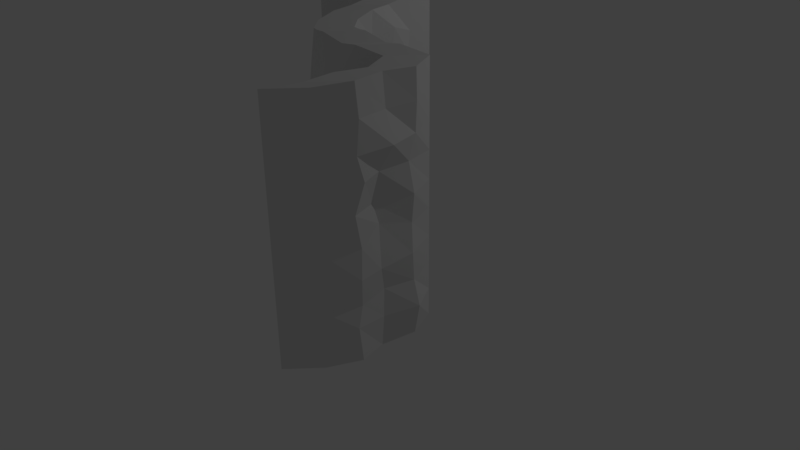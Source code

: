 # Source: CornerThinThin1.blend  (saved by Blender 2.77.0; exported with 4.5.12 LTS)
import bpy
from mathutils import Matrix  # noqa: F401  (used for matrix-valued properties, if any)

bpy.ops.wm.read_factory_settings(use_empty=True)
scene = bpy.context.scene
scene.name = 'Scene'

# ---- collections
col_collection_1 = bpy.data.collections.new('Collection 1'); scene.collection.children.link(col_collection_1)

# ---- materials (node trees are filled in below, after node groups)
mat_material = bpy.data.materials.new('Material')
mat_material.alpha_threshold = 0.0
mat_material.use_transparent_shadow = False
mat_material.roughness = 0.5
mat_material.line_color = (0.0, 0.0, 0.0, 1.0)

# ---- material node trees

# ---- world
world_world = bpy.data.worlds.new('World'); scene.world = world_world
world_world.color = (0.05088, 0.05088, 0.05088)
world_world.use_sun_shadow = False
world_world.sun_shadow_jitter_overblur = 0.0
world_world.cycles.sampling_method = 'MANUAL'

# ---- cameras
cam_camera = bpy.data.cameras.new('Camera')
cam_camera.clip_end = 100.0
cam_camera.lens = 35.0
cam_camera.sensor_width = 32.0
cam_camera.sensor_height = 18.0
cam_camera.ortho_scale = 7.314
cam_camera.dof.focus_distance = 0.0
cam_camera.dof.aperture_fstop = 128.0

# ---- lights
light_lamp = bpy.data.lights.new('Lamp', 'POINT')
light_lamp.transmission_factor = 0.0
light_lamp.cutoff_distance = 30.0
light_lamp.energy = 100.0
light_lamp.shadow_buffer_clip_start = 1.001
light_lamp.shadow_soft_size = 0.1
light_lamp.shadow_maximum_resolution = 0.006
light_lamp.use_absolute_resolution = True

# ---- meshes
me_cube = bpy.data.meshes.new('Cube')
me_cube.from_pydata([(1.5, -0.5, 0.0), (-0.5, 1.5, 0.0), (-0.05657, -0.1317, -0.05919), (1.5, -0.5, 3.0), (-0.5, 1.5, 3.0), (-0.05796, -0.1441, 2.948), (1.5, -0.5, 1.0), (1.5, -0.5, 2.0), (-0.5, 1.5, 2.0), (-0.5, 1.5, 1.0), (-0.03982, -0.1555, 1.955), (-0.04818, -0.1613, 0.9532), (1.5, -0.5, 2.333), (1.5, -0.5, 2.667), (-0.5, 1.5, 0.6667), (-0.5, 1.5, 0.3333), (-0.06256, -0.1238, 0.6528), (-0.04281, -0.1518, 0.2246), (1.5, -0.5, 0.3333), (1.5, -0.5, 0.6667), (1.5, -0.5, 1.333), (1.5, -0.5, 1.667), (-0.5, 1.5, 2.667), (-0.5, 1.5, 2.333), (-0.5, 1.5, 1.667), (-0.5, 1.5, 1.333), (-0.0799, -0.1804, 2.614), (-0.08741, -0.216, 2.326), (-0.04305, -0.1542, 1.618), (-0.05527, -0.1669, 1.267), (-0.4826, 1.11, -0.006623), (-0.4743, 0.7469, -0.0138), (-0.3474, 0.3574, -0.02141), (-0.2593, 0.1122, -0.0456), (0.1741, -0.3429, -0.05896), (0.4334, -0.3846, -0.02604), (0.7648, -0.4278, -0.03583), (1.1, -0.4274, -0.04371), (1.1, -0.5236, 3.041), (0.7765, -0.4305, 2.98), (0.4155, -0.3924, 3.036), (0.2268, -0.3227, 3.007), (-0.248, 0.07211, 2.97), (-0.353, 0.3939, 3.01), (-0.5049, 0.7878, 2.988), (-0.493, 1.143, 3.055), (1.128, -0.4694, 1.991), (0.7929, -0.3583, 2.053), (0.4503, -0.3467, 2.017), (0.2117, -0.2754, 1.924), (1.146, -0.4685, 1.033), (0.7315, -0.3728, 0.9645), (0.4145, -0.3936, 1.049), (0.1862, -0.2771, 0.9821), (-0.4572, 1.066, 0.9284), (-0.4237, 0.7304, 0.9437), (-0.4187, 0.376, 1.034), (-0.2691, 0.08746, 0.9677), (-0.5017, 1.096, 2.008), (-0.4283, 0.7658, 2.036), (-0.3908, 0.3784, 1.988), (-0.2541, 0.05505, 2.052), (-0.4689, 1.119, 1.332), (-0.4533, 0.785, 1.327), (-0.3924, 0.4098, 1.341), (-0.2689, 0.08867, 1.235), (-0.4726, 1.089, 1.674), (-0.504, 0.744, 1.622), (-0.4056, 0.3904, 1.708), (-0.2434, 0.1004, 1.698), (-0.4885, 1.109, 0.3196), (-0.4565, 0.7616, 0.3285), (-0.4536, 0.4515, 0.3461), (-0.2579, 0.05789, 0.2962), (-0.4588, 1.059, 0.655), (-0.4841, 0.7256, 0.6273), (-0.349, 0.3387, 0.7035), (-0.2931, 0.1034, 0.6719), (1.178, -0.4731, 1.641), (0.7539, -0.4352, 1.741), (0.4629, -0.4064, 1.717), (0.1762, -0.279, 1.656), (1.074, -0.4492, 1.301), (0.7311, -0.4103, 1.323), (0.4209, -0.429, 1.38), (0.1859, -0.268, 1.355), (1.129, -0.4227, 2.664), (0.7636, -0.4253, 2.68), (0.4223, -0.379, 2.712), (0.1589, -0.2659, 2.58), (1.129, -0.5614, 2.325), (0.7541, -0.4334, 2.347), (0.3775, -0.4058, 2.341), (0.1706, -0.3116, 2.349), (1.108, -0.4918, 0.6594), (0.7818, -0.4289, 0.6372), (0.409, -0.4023, 0.742), (0.1858, -0.3574, 0.5802), (1.042, -0.4476, 0.3123), (0.7288, -0.4162, 0.2315), (0.4187, -0.387, 0.3382), (0.1538, -0.2768, 0.2496), (-0.4935, 1.106, 2.333), (-0.4439, 0.785, 2.343), (-0.3201, 0.3683, 2.332), (-0.2113, 0.05, 2.301), (-0.4922, 1.138, 2.609), (-0.3792, 0.7753, 2.728), (-0.3891, 0.4049, 2.681), (-0.2278, 0.06335, 2.636), (1.5, -2.0, 0.0), (1.5, -2.0, 3.0), (1.5, -2.0, 1.0), (1.5, -2.0, 2.0), (1.5, -2.0, 2.333), (1.5, -2.0, 2.667), (1.5, -2.0, 0.3333), (1.5, -2.0, 0.6667), (1.5, -2.0, 1.333), (1.5, -2.0, 1.667), (1.683, -0.8747, 2.33), (1.777, -1.255, 2.331), (1.717, -1.666, 2.313), (1.72, -1.583, 2.027), (1.629, -1.321, 2.036), (1.65, -0.9394, 2.041), (1.679, -0.9181, 1.004), (1.626, -1.313, 0.9516), (1.678, -1.622, 0.9528), (1.635, -1.589, 0.6319), (1.583, -1.243, 0.6717), (1.651, -0.8736, 0.659), (1.657, -1.662, 0.3979), (1.585, -1.256, 0.3371), (1.711, -0.8505, 0.3481), (1.687, -0.8606, 2.664), (1.626, -1.214, 2.645), (1.699, -1.612, 2.664), (1.669, -1.671, 1.687), (1.523, -1.322, 1.663), (1.664, -0.8786, 1.671), (1.64, -0.8918, 1.341), (1.549, -1.265, 1.425), (1.652, -1.588, 1.293), (1.675, -0.8557, 2.995), (1.593, -1.217, 3.006), (1.66, -1.615, 3.015), (1.661, -1.62, -0.007594), (1.545, -1.251, -0.04356), (1.661, -0.8741, 0.001799), (-2.0, 1.5, 8.568e-08), (-2.0, 1.5, 3.0), (-2.0, 1.5, 2.0), (-2.0, 1.5, 1.0), (-2.0, 1.5, 0.6667), (-2.0, 1.5, 0.3333), (-2.0, 1.5, 2.667), (-2.0, 1.5, 2.333), (-2.0, 1.5, 1.667), (-2.0, 1.5, 1.333), (-0.9453, 1.686, 1.719), (-1.201, 1.66, 1.662), (-1.666, 1.629, 1.678), (-1.716, 1.648, 2.0), (-1.185, 1.661, 1.971), (-0.8287, 1.673, 1.972), (-0.8313, 1.718, 0.6864), (-1.248, 1.686, 0.6585), (-1.611, 1.688, 0.678), (-1.652, 1.64, 0.9952), (-1.31, 1.67, 0.9826), (-0.9414, 1.744, 0.9747), (-1.685, 1.666, 2.262), (-1.245, 1.683, 2.333), (-0.8742, 1.673, 2.36), (-0.8723, 1.685, 1.339), (-1.194, 1.656, 1.394), (-1.66, 1.653, 1.401), (-0.8636, 1.655, -0.001945), (-1.234, 1.666, -0.0148), (-1.643, 1.683, -0.03991), (-1.599, 1.648, 0.3543), (-1.313, 1.74, 0.3286), (-0.8702, 1.685, 0.325), (-0.8686, 1.654, 2.658), (-1.248, 1.679, 2.668), (-1.61, 1.676, 2.647), (-1.611, 1.613, 2.958), (-1.245, 1.537, 2.979), (-0.9087, 1.67, 3.016), (1.199, -0.8461, -0.0006963), (-0.8007, 1.154, -0.0006963), (-0.3572, -0.4778, -0.05988), (1.199, -0.8461, 2.999), (-0.8007, 1.154, 2.999), (-0.3586, -0.4902, 2.947), (1.199, -0.8461, 0.9993), (1.199, -0.8461, 1.999), (-0.8007, 1.154, 1.999), (-0.8007, 1.154, 0.9993), (-0.3405, -0.5016, 1.954), (-0.3489, -0.5074, 0.9525), (1.199, -0.8461, 2.333), (1.199, -0.8461, 2.666), (-0.8007, 1.154, 0.666), (-0.8007, 1.154, 0.3326), (-0.3632, -0.47, 0.6521), (-0.3435, -0.4979, 0.2239), (1.199, -0.8461, 0.3326), (1.199, -0.8461, 0.666), (1.199, -0.8461, 1.333), (1.199, -0.8461, 1.666), (-0.8007, 1.154, 2.666), (-0.8007, 1.154, 2.333), (-0.8007, 1.154, 1.666), (-0.8007, 1.154, 1.333), (-0.3806, -0.5266, 2.613), (-0.3881, -0.5621, 2.325), (-0.3437, -0.5003, 1.617), (-0.356, -0.513, 1.266), (-0.7833, 0.764, -0.007319), (-0.775, 0.4007, -0.0145), (-0.6481, 0.01129, -0.02211), (-0.5599, -0.234, -0.0463), (-0.1266, -0.689, -0.05966), (0.1327, -0.7308, -0.02673), (0.4641, -0.774, -0.03653), (0.7994, -0.7735, -0.0444), (0.7995, -0.8698, 3.041), (0.4759, -0.7767, 2.98), (0.1148, -0.7386, 3.035), (-0.07385, -0.6688, 3.006), (-0.5486, -0.274, 2.969), (-0.6537, 0.04773, 3.009), (-0.8056, 0.4417, 2.987), (-0.7937, 0.7969, 3.054), (0.8276, -0.8155, 1.99), (0.4922, -0.7044, 2.052), (0.1496, -0.6928, 2.017), (-0.08895, -0.6215, 1.924), (0.8453, -0.8146, 1.032), (0.4308, -0.719, 0.9638), (0.1138, -0.7398, 1.049), (-0.1145, -0.6233, 0.9814), (-0.7579, 0.7198, 0.9277), (-0.7244, 0.3842, 0.943), (-0.7194, 0.02984, 1.033), (-0.5698, -0.2587, 0.967), (-0.8023, 0.7496, 2.007), (-0.729, 0.4196, 2.035), (-0.6915, 0.03227, 1.988), (-0.5548, -0.2911, 2.051), (-0.7696, 0.7727, 1.331), (-0.754, 0.4389, 1.326), (-0.6931, 0.06368, 1.34), (-0.5696, -0.2575, 1.234), (-0.7733, 0.7424, 1.673), (-0.8047, 0.3979, 1.621), (-0.7063, 0.04426, 1.707), (-0.544, -0.2457, 1.697), (-0.7892, 0.7627, 0.3189), (-0.7572, 0.4154, 0.3278), (-0.7543, 0.1053, 0.3454), (-0.5585, -0.2882, 0.2955), (-0.7594, 0.713, 0.6543), (-0.7848, 0.3795, 0.6266), (-0.6497, -0.007446, 0.7028), (-0.5938, -0.2427, 0.6712), (0.8778, -0.8193, 1.64), (0.4532, -0.7813, 1.741), (0.1622, -0.7525, 1.716), (-0.1245, -0.6251, 1.655), (0.7729, -0.7953, 1.301), (0.4304, -0.7565, 1.322), (0.1202, -0.7751, 1.379), (-0.1148, -0.6141, 1.355), (0.828, -0.7688, 2.663), (0.4629, -0.7714, 2.68), (0.1216, -0.7252, 2.712), (-0.1417, -0.6121, 2.58), (0.8283, -0.9075, 2.325), (0.4535, -0.7795, 2.346), (0.07679, -0.7519, 2.34), (-0.1301, -0.6577, 2.348), (0.8071, -0.8379, 0.6587), (0.4811, -0.775, 0.6365), (0.1083, -0.7485, 0.7413), (-0.1149, -0.7035, 0.5795), (0.7412, -0.7937, 0.3116), (0.4281, -0.7623, 0.2308), (0.118, -0.7331, 0.3375), (-0.1469, -0.6229, 0.2489), (-0.7942, 0.7602, 2.333), (-0.7446, 0.4389, 2.342), (-0.6208, 0.02216, 2.331), (-0.512, -0.2961, 2.301), (-0.7929, 0.7916, 2.608), (-0.6799, 0.4292, 2.727), (-0.6898, 0.05879, 2.68), (-0.5285, -0.2828, 2.635), (1.199, -2.346, -0.0006963), (1.199, -2.346, 2.999), (1.199, -2.346, 0.9993), (1.199, -2.346, 1.999), (1.199, -2.346, 2.333), (1.199, -2.346, 2.666), (1.199, -2.346, 0.3326), (1.199, -2.346, 0.666), (1.199, -2.346, 1.333), (1.199, -2.346, 1.666), (1.382, -1.221, 2.33), (1.476, -1.601, 2.331), (1.416, -2.012, 2.312), (1.42, -1.929, 2.026), (1.328, -1.667, 2.035), (1.349, -1.285, 2.041), (1.379, -1.264, 1.003), (1.325, -1.659, 0.9509), (1.377, -1.968, 0.9521), (1.334, -1.935, 0.6312), (1.282, -1.589, 0.671), (1.35, -1.22, 0.6583), (1.357, -2.008, 0.3973), (1.284, -1.602, 0.3364), (1.41, -1.197, 0.3474), (1.387, -1.207, 2.664), (1.325, -1.56, 2.645), (1.399, -1.958, 2.664), (1.368, -2.017, 1.687), (1.222, -1.669, 1.662), (1.363, -1.225, 1.67), (1.339, -1.238, 1.341), (1.248, -1.611, 1.424), (1.352, -1.934, 1.292), (1.374, -1.202, 2.995), (1.293, -1.563, 3.005), (1.359, -1.961, 3.015), (1.36, -1.966, -0.00829), (1.245, -1.597, -0.04426), (1.36, -1.22, 0.001103), (-2.301, 1.154, -0.0006962), (-2.301, 1.154, 2.999), (-2.301, 1.154, 1.999), (-2.301, 1.154, 0.9993), (-2.301, 1.154, 0.666), (-2.301, 1.154, 0.3326), (-2.301, 1.154, 2.666), (-2.301, 1.154, 2.333), (-2.301, 1.154, 1.666), (-2.301, 1.154, 1.333), (-1.246, 1.34, 1.718), (-1.501, 1.314, 1.662), (-1.966, 1.283, 1.677), (-2.017, 1.302, 1.999), (-1.486, 1.315, 1.97), (-1.129, 1.327, 1.971), (-1.132, 1.372, 0.6857), (-1.549, 1.34, 0.6578), (-1.912, 1.342, 0.6773), (-1.953, 1.294, 0.9945), (-1.611, 1.324, 0.9819), (-1.242, 1.398, 0.974), (-1.986, 1.32, 2.262), (-1.545, 1.337, 2.333), (-1.175, 1.327, 2.359), (-1.173, 1.339, 1.338), (-1.495, 1.31, 1.393), (-1.961, 1.307, 1.4), (-1.164, 1.309, -0.002642), (-1.535, 1.32, -0.0155), (-1.944, 1.337, -0.04061), (-1.899, 1.302, 0.3536), (-1.614, 1.394, 0.3279), (-1.171, 1.339, 0.3243), (-1.169, 1.308, 2.658), (-1.548, 1.333, 2.668), (-1.911, 1.33, 2.647), (-1.912, 1.266, 2.958), (-1.545, 1.19, 2.978), (-1.209, 1.323, 3.015)], [], [(109, 42, 5, 26), (101, 34, 2, 17), (93, 49, 10, 27), (85, 53, 11, 29), (77, 57, 11, 16), (69, 61, 10, 28), (57, 65, 29, 11), (65, 69, 28, 29), (33, 73, 17, 2), (73, 77, 16, 17), (49, 81, 28, 10), (81, 85, 29, 28), (41, 89, 26, 5), (89, 93, 27, 26), (53, 97, 16, 11), (97, 101, 17, 16), (61, 105, 27, 10), (105, 109, 26, 27), (23, 22, 106, 102), (102, 106, 107, 103), (103, 107, 108, 104), (104, 108, 109, 105), (8, 23, 102, 58), (58, 102, 103, 59), (59, 103, 104, 60), (60, 104, 105, 61), (19, 18, 98, 94), (94, 98, 99, 95), (95, 99, 100, 96), (96, 100, 101, 97), (6, 19, 94, 50), (50, 94, 95, 51), (51, 95, 96, 52), (52, 96, 97, 53), (13, 12, 90, 86), (86, 90, 91, 87), (87, 91, 92, 88), (88, 92, 93, 89), (3, 13, 86, 38), (38, 86, 87, 39), (39, 87, 88, 40), (40, 88, 89, 41), (21, 20, 82, 78), (78, 82, 83, 79), (79, 83, 84, 80), (80, 84, 85, 81), (7, 21, 78, 46), (46, 78, 79, 47), (47, 79, 80, 48), (48, 80, 81, 49), (15, 14, 74, 70), (70, 74, 75, 71), (71, 75, 76, 72), (72, 76, 77, 73), (1, 15, 70, 30), (30, 70, 71, 31), (31, 71, 72, 32), (32, 72, 73, 33), (25, 24, 66, 62), (62, 66, 67, 63), (63, 67, 68, 64), (64, 68, 69, 65), (9, 25, 62, 54), (54, 62, 63, 55), (55, 63, 64, 56), (56, 64, 65, 57), (24, 8, 58, 66), (66, 58, 59, 67), (67, 59, 60, 68), (68, 60, 61, 69), (14, 9, 54, 74), (74, 54, 55, 75), (75, 55, 56, 76), (76, 56, 57, 77), (20, 6, 50, 82), (82, 50, 51, 83), (83, 51, 52, 84), (84, 52, 53, 85), (12, 7, 46, 90), (90, 46, 47, 91), (91, 47, 48, 92), (92, 48, 49, 93), (18, 0, 37, 98), (98, 37, 36, 99), (99, 36, 35, 100), (100, 35, 34, 101), (22, 4, 45, 106), (106, 45, 44, 107), (107, 44, 43, 108), (108, 43, 42, 109), (123, 122, 114, 113), (129, 128, 112, 117), (132, 129, 117, 116), (122, 137, 115, 114), (138, 123, 113, 119), (128, 143, 118, 112), (137, 146, 111, 115), (143, 138, 119, 118), (147, 132, 116, 110), (0, 18, 134, 149), (149, 134, 133, 148), (148, 133, 132, 147), (20, 21, 140, 141), (141, 140, 139, 142), (142, 139, 138, 143), (13, 3, 144, 135), (135, 144, 145, 136), (136, 145, 146, 137), (6, 20, 141, 126), (126, 141, 142, 127), (127, 142, 143, 128), (21, 7, 125, 140), (140, 125, 124, 139), (139, 124, 123, 138), (12, 13, 135, 120), (120, 135, 136, 121), (121, 136, 137, 122), (18, 19, 131, 134), (134, 131, 130, 133), (133, 130, 129, 132), (19, 6, 126, 131), (131, 126, 127, 130), (130, 127, 128, 129), (7, 12, 120, 125), (125, 120, 121, 124), (124, 121, 122, 123), (163, 162, 158, 152), (169, 168, 154, 153), (172, 163, 152, 157), (162, 177, 159, 158), (181, 180, 150, 155), (168, 181, 155, 154), (187, 186, 156, 151), (177, 169, 153, 159), (186, 172, 157, 156), (22, 23, 174, 184), (184, 174, 173, 185), (185, 173, 172, 186), (25, 9, 171, 175), (175, 171, 170, 176), (176, 170, 169, 177), (4, 22, 184, 189), (189, 184, 185, 188), (188, 185, 186, 187), (14, 15, 183, 166), (166, 183, 182, 167), (167, 182, 181, 168), (15, 1, 178, 183), (183, 178, 179, 182), (182, 179, 180, 181), (24, 25, 175, 160), (160, 175, 176, 161), (161, 176, 177, 162), (23, 8, 165, 174), (174, 165, 164, 173), (173, 164, 163, 172), (9, 14, 166, 171), (171, 166, 167, 170), (170, 167, 168, 169), (8, 24, 160, 165), (165, 160, 161, 164), (164, 161, 162, 163), (299, 216, 195, 232), (291, 207, 192, 224), (283, 217, 200, 239), (275, 219, 201, 243), (267, 206, 201, 247), (259, 218, 200, 251), (247, 201, 219, 255), (255, 219, 218, 259), (223, 192, 207, 263), (263, 207, 206, 267), (239, 200, 218, 271), (271, 218, 219, 275), (231, 195, 216, 279), (279, 216, 217, 283), (243, 201, 206, 287), (287, 206, 207, 291), (251, 200, 217, 295), (295, 217, 216, 299), (213, 292, 296, 212), (292, 293, 297, 296), (293, 294, 298, 297), (294, 295, 299, 298), (198, 248, 292, 213), (248, 249, 293, 292), (249, 250, 294, 293), (250, 251, 295, 294), (209, 284, 288, 208), (284, 285, 289, 288), (285, 286, 290, 289), (286, 287, 291, 290), (196, 240, 284, 209), (240, 241, 285, 284), (241, 242, 286, 285), (242, 243, 287, 286), (203, 276, 280, 202), (276, 277, 281, 280), (277, 278, 282, 281), (278, 279, 283, 282), (193, 228, 276, 203), (228, 229, 277, 276), (229, 230, 278, 277), (230, 231, 279, 278), (211, 268, 272, 210), (268, 269, 273, 272), (269, 270, 274, 273), (270, 271, 275, 274), (197, 236, 268, 211), (236, 237, 269, 268), (237, 238, 270, 269), (238, 239, 271, 270), (205, 260, 264, 204), (260, 261, 265, 264), (261, 262, 266, 265), (262, 263, 267, 266), (191, 220, 260, 205), (220, 221, 261, 260), (221, 222, 262, 261), (222, 223, 263, 262), (215, 252, 256, 214), (252, 253, 257, 256), (253, 254, 258, 257), (254, 255, 259, 258), (199, 244, 252, 215), (244, 245, 253, 252), (245, 246, 254, 253), (246, 247, 255, 254), (214, 256, 248, 198), (256, 257, 249, 248), (257, 258, 250, 249), (258, 259, 251, 250), (204, 264, 244, 199), (264, 265, 245, 244), (265, 266, 246, 245), (266, 267, 247, 246), (210, 272, 240, 196), (272, 273, 241, 240), (273, 274, 242, 241), (274, 275, 243, 242), (202, 280, 236, 197), (280, 281, 237, 236), (281, 282, 238, 237), (282, 283, 239, 238), (208, 288, 227, 190), (288, 289, 226, 227), (289, 290, 225, 226), (290, 291, 224, 225), (212, 296, 235, 194), (296, 297, 234, 235), (297, 298, 233, 234), (298, 299, 232, 233), (313, 303, 304, 312), (319, 307, 302, 318), (322, 306, 307, 319), (312, 304, 305, 327), (328, 309, 303, 313), (318, 302, 308, 333), (327, 305, 301, 336), (333, 308, 309, 328), (337, 300, 306, 322), (190, 339, 324, 208), (339, 338, 323, 324), (338, 337, 322, 323), (210, 331, 330, 211), (331, 332, 329, 330), (332, 333, 328, 329), (203, 325, 334, 193), (325, 326, 335, 334), (326, 327, 336, 335), (196, 316, 331, 210), (316, 317, 332, 331), (317, 318, 333, 332), (211, 330, 315, 197), (330, 329, 314, 315), (329, 328, 313, 314), (202, 310, 325, 203), (310, 311, 326, 325), (311, 312, 327, 326), (208, 324, 321, 209), (324, 323, 320, 321), (323, 322, 319, 320), (209, 321, 316, 196), (321, 320, 317, 316), (320, 319, 318, 317), (197, 315, 310, 202), (315, 314, 311, 310), (314, 313, 312, 311), (353, 342, 348, 352), (359, 343, 344, 358), (362, 347, 342, 353), (352, 348, 349, 367), (371, 345, 340, 370), (358, 344, 345, 371), (377, 341, 346, 376), (367, 349, 343, 359), (376, 346, 347, 362), (212, 374, 364, 213), (374, 375, 363, 364), (375, 376, 362, 363), (215, 365, 361, 199), (365, 366, 360, 361), (366, 367, 359, 360), (194, 379, 374, 212), (379, 378, 375, 374), (378, 377, 376, 375), (204, 356, 373, 205), (356, 357, 372, 373), (357, 358, 371, 372), (205, 373, 368, 191), (373, 372, 369, 368), (372, 371, 370, 369), (214, 350, 365, 215), (350, 351, 366, 365), (351, 352, 367, 366), (213, 364, 355, 198), (364, 363, 354, 355), (363, 362, 353, 354), (199, 361, 356, 204), (361, 360, 357, 356), (360, 359, 358, 357), (198, 355, 350, 214), (355, 354, 351, 350), (354, 353, 352, 351), (30, 220, 191, 1), (159, 349, 348, 158), (117, 307, 306, 116), (31, 221, 220, 30), (118, 308, 302, 112), (32, 222, 221, 31), (119, 309, 308, 118), (33, 223, 222, 32), (1, 191, 368, 178), (34, 224, 192, 2), (178, 368, 369, 179), (35, 225, 224, 34), (179, 369, 370, 180), (2, 192, 223, 33), (36, 226, 225, 35), (0, 190, 227, 37), (37, 227, 226, 36), (180, 370, 340, 150), (38, 228, 193, 3), (39, 229, 228, 38), (5, 195, 231, 41), (40, 230, 229, 39), (189, 379, 194, 4), (4, 194, 235, 45), (41, 231, 230, 40), (3, 193, 334, 144), (146, 336, 301, 111), (151, 341, 377, 187), (42, 232, 195, 5), (144, 334, 335, 145), (149, 339, 190, 0), (187, 377, 378, 188), (43, 233, 232, 42), (145, 335, 336, 146), (188, 378, 379, 189), (44, 234, 233, 43), (110, 300, 337, 147), (45, 235, 234, 44), (147, 337, 338, 148), (148, 338, 339, 149), (150, 340, 345, 155), (152, 342, 347, 157), (153, 343, 349, 159), (111, 301, 305, 115), (154, 344, 343, 153), (112, 302, 307, 117), (155, 345, 344, 154), (113, 303, 309, 119), (156, 346, 341, 151), (114, 304, 303, 113), (157, 347, 346, 156), (115, 305, 304, 114), (158, 348, 342, 152), (116, 306, 300, 110)])
_uv = me_cube.uv_layers.new(name='UVMap')
_uv.uv.foreach_set('vector', [0.4667, 0.1212, 0.465, 0.02719, 0.5086, 0.03569, 0.5093, 0.1296, 0.5455, 0.7931, 0.5524, 0.8821, 0.505, 0.8788, 0.5095, 0.7992, 0.5522, 0.202, 0.5554, 0.3219, 0.5124, 0.312, 0.5119, 0.2076, 0.5499, 0.4827, 0.5504, 0.5873, 0.5105, 0.5943, 0.5105, 0.507, 0.4558, 0.6728, 0.46, 0.59, 0.5105, 0.5943, 0.5049, 0.6784, 0.4615, 0.3847, 0.4661, 0.2844, 0.5124, 0.312, 0.5112, 0.4083, 0.46, 0.59, 0.4602, 0.5152, 0.5105, 0.507, 0.5105, 0.5943, 0.4602, 0.5152, 0.4615, 0.3847, 0.5112, 0.4083, 0.5105, 0.507, 0.4568, 0.8734, 0.4642, 0.7777, 0.5095, 0.7992, 0.505, 0.8788, 0.4642, 0.7777, 0.4558, 0.6728, 0.5049, 0.6784, 0.5095, 0.7992, 0.5554, 0.3219, 0.55, 0.3984, 0.5112, 0.4083, 0.5124, 0.312, 0.55, 0.3984, 0.5499, 0.4827, 0.5105, 0.507, 0.5112, 0.4083, 0.5599, 0.01701, 0.5477, 0.1367, 0.5093, 0.1296, 0.5086, 0.03569, 0.5477, 0.1367, 0.5522, 0.202, 0.5119, 0.2076, 0.5093, 0.1296, 0.5504, 0.5873, 0.5556, 0.7003, 0.5049, 0.6784, 0.5105, 0.5943, 0.5556, 0.7003, 0.5455, 0.7931, 0.5095, 0.7992, 0.5049, 0.6784, 0.4661, 0.2844, 0.4688, 0.214, 0.5119, 0.2076, 0.5124, 0.312, 0.4688, 0.214, 0.4667, 0.1212, 0.5093, 0.1296, 0.5119, 0.2076, 0.2408, 0.2039, 0.2406, 0.1097, 0.2962, 0.1256, 0.3011, 0.2037, 0.3011, 0.2037, 0.2962, 0.1256, 0.354, 0.0904, 0.3511, 0.2009, 0.3511, 0.2009, 0.354, 0.0904, 0.4099, 0.1068, 0.4178, 0.2054, 0.4178, 0.2054, 0.4099, 0.1068, 0.4667, 0.1212, 0.4688, 0.214, 0.2409, 0.298, 0.2408, 0.2039, 0.3011, 0.2037, 0.3025, 0.2955, 0.3025, 0.2955, 0.3011, 0.2037, 0.3511, 0.2009, 0.3542, 0.2881, 0.3542, 0.2881, 0.3511, 0.2009, 0.4178, 0.2054, 0.4134, 0.3035, 0.4134, 0.3035, 0.4178, 0.2054, 0.4688, 0.214, 0.4661, 0.2844, 0.756, 0.678, 0.7553, 0.7715, 0.6852, 0.7768, 0.6964, 0.6793, 0.6964, 0.6793, 0.6852, 0.7768, 0.6373, 0.7987, 0.646, 0.6849, 0.646, 0.6849, 0.6373, 0.7987, 0.5899, 0.7682, 0.5893, 0.6552, 0.5893, 0.6552, 0.5899, 0.7682, 0.5455, 0.7931, 0.5556, 0.7003, 0.7563, 0.5841, 0.756, 0.678, 0.6964, 0.6793, 0.7021, 0.5745, 0.7021, 0.5745, 0.6964, 0.6793, 0.646, 0.6849, 0.6378, 0.5926, 0.6378, 0.5926, 0.646, 0.6849, 0.5893, 0.6552, 0.5897, 0.5684, 0.5897, 0.5684, 0.5893, 0.6552, 0.5556, 0.7003, 0.5504, 0.5873, 0.7566, 0.1111, 0.7565, 0.2053, 0.7011, 0.2109, 0.6992, 0.1118, 0.6992, 0.1118, 0.7011, 0.2109, 0.6429, 0.2024, 0.6438, 0.1082, 0.6438, 0.1082, 0.6429, 0.2024, 0.586, 0.2033, 0.5912, 0.09968, 0.5912, 0.09968, 0.586, 0.2033, 0.5522, 0.202, 0.5477, 0.1367, 0.7565, 0.0178, 0.7566, 0.1111, 0.6992, 0.1118, 0.6961, 0.002585, 0.6961, 0.002585, 0.6992, 0.1118, 0.6438, 0.1082, 0.6456, 0.02409, 0.6456, 0.02409, 0.6438, 0.1082, 0.5912, 0.09968, 0.5904, 0.008553, 0.5904, 0.008553, 0.5912, 0.09968, 0.5477, 0.1367, 0.5599, 0.01701, 0.7564, 0.3961, 0.7565, 0.49, 0.6908, 0.4988, 0.707, 0.4033, 0.707, 0.4033, 0.6908, 0.4988, 0.6385, 0.4926, 0.6421, 0.3757, 0.6421, 0.3757, 0.6385, 0.4926, 0.5922, 0.4761, 0.598, 0.383, 0.598, 0.383, 0.5922, 0.4761, 0.5499, 0.4827, 0.55, 0.3984, 0.7566, 0.3009, 0.7564, 0.3961, 0.707, 0.4033, 0.699, 0.3048, 0.699, 0.3048, 0.707, 0.4033, 0.6421, 0.3757, 0.6461, 0.2873, 0.6461, 0.2873, 0.6421, 0.3757, 0.598, 0.383, 0.5941, 0.2964, 0.5941, 0.2964, 0.598, 0.383, 0.55, 0.3984, 0.5554, 0.3219, 0.2405, 0.7653, 0.2411, 0.6722, 0.308, 0.6763, 0.2997, 0.7701, 0.2997, 0.7701, 0.308, 0.6763, 0.3582, 0.6856, 0.3523, 0.7681, 0.3523, 0.7681, 0.3582, 0.6856, 0.4193, 0.6627, 0.3985, 0.7632, 0.3985, 0.7632, 0.4193, 0.6627, 0.4558, 0.6728, 0.4642, 0.7777, 0.2399, 0.8588, 0.2405, 0.7653, 0.2997, 0.7701, 0.2993, 0.8615, 0.2993, 0.8615, 0.2997, 0.7701, 0.3523, 0.7681, 0.3546, 0.8638, 0.3546, 0.8638, 0.3523, 0.7681, 0.3985, 0.7632, 0.4171, 0.8669, 0.4171, 0.8669, 0.3985, 0.7632, 0.4642, 0.7777, 0.4568, 0.8734, 0.241, 0.4861, 0.2409, 0.3921, 0.304, 0.3901, 0.2993, 0.4864, 0.2993, 0.4864, 0.304, 0.3901, 0.3561, 0.4052, 0.3502, 0.488, 0.3502, 0.488, 0.3561, 0.4052, 0.4107, 0.3815, 0.4082, 0.4846, 0.4082, 0.4846, 0.4107, 0.3815, 0.4615, 0.3847, 0.4602, 0.5152, 0.2413, 0.5793, 0.241, 0.4861, 0.2993, 0.4864, 0.3073, 0.5998, 0.3073, 0.5998, 0.2993, 0.4864, 0.3502, 0.488, 0.3586, 0.5962, 0.3586, 0.5962, 0.3502, 0.488, 0.4082, 0.4846, 0.4117, 0.5701, 0.4117, 0.5701, 0.4082, 0.4846, 0.4602, 0.5152, 0.46, 0.59, 0.2409, 0.3921, 0.2409, 0.298, 0.3025, 0.2955, 0.304, 0.3901, 0.304, 0.3901, 0.3025, 0.2955, 0.3542, 0.2881, 0.3561, 0.4052, 0.3561, 0.4052, 0.3542, 0.2881, 0.4134, 0.3035, 0.4107, 0.3815, 0.4107, 0.3815, 0.4134, 0.3035, 0.4661, 0.2844, 0.4615, 0.3847, 0.2411, 0.6722, 0.2413, 0.5793, 0.3073, 0.5998, 0.308, 0.6763, 0.308, 0.6763, 0.3073, 0.5998, 0.3586, 0.5962, 0.3582, 0.6856, 0.3582, 0.6856, 0.3586, 0.5962, 0.4117, 0.5701, 0.4193, 0.6627, 0.4193, 0.6627, 0.4117, 0.5701, 0.46, 0.59, 0.4558, 0.6728, 0.7565, 0.49, 0.7563, 0.5841, 0.7021, 0.5745, 0.6908, 0.4988, 0.6908, 0.4988, 0.7021, 0.5745, 0.6378, 0.5926, 0.6385, 0.4926, 0.6385, 0.4926, 0.6378, 0.5926, 0.5897, 0.5684, 0.5922, 0.4761, 0.5922, 0.4761, 0.5897, 0.5684, 0.5504, 0.5873, 0.5499, 0.4827, 0.7565, 0.2053, 0.7566, 0.3009, 0.699, 0.3048, 0.7011, 0.2109, 0.7011, 0.2109, 0.699, 0.3048, 0.6461, 0.2873, 0.6429, 0.2024, 0.6429, 0.2024, 0.6461, 0.2873, 0.5941, 0.2964, 0.586, 0.2033, 0.586, 0.2033, 0.5941, 0.2964, 0.5554, 0.3219, 0.5522, 0.202, 0.7553, 0.7715, 0.7552, 0.8651, 0.6934, 0.8769, 0.6852, 0.7768, 0.6852, 0.7768, 0.6934, 0.8769, 0.6426, 0.8737, 0.6373, 0.7987, 0.6373, 0.7987, 0.6426, 0.8737, 0.592, 0.8705, 0.5899, 0.7682, 0.5899, 0.7682, 0.592, 0.8705, 0.5524, 0.8821, 0.5455, 0.7931, 0.2406, 0.1097, 0.2405, 0.01604, 0.2947, 9.391e-05, 0.2962, 0.1256, 0.2962, 0.1256, 0.2947, 9.391e-05, 0.3494, 0.009639, 0.354, 0.0904, 0.354, 0.0904, 0.3494, 0.009639, 0.4135, 0.01475, 0.4099, 0.1068, 0.4099, 0.1068, 0.4135, 0.01475, 0.465, 0.02719, 0.4667, 0.1212, 0.928, 0.2911, 0.9401, 0.2123, 0.9999, 0.2061, 0.9995, 0.3006, 0.931, 0.6885, 0.9348, 0.5965, 0.9982, 0.5823, 0.9982, 0.6775, 0.9419, 0.7558, 0.931, 0.6885, 0.9982, 0.6775, 0.9991, 0.7725, 0.9401, 0.2123, 0.9326, 0.1148, 0.9991, 0.1118, 0.9999, 0.2061, 0.9418, 0.3869, 0.928, 0.2911, 0.9995, 0.3006, 0.9985, 0.3945, 0.9348, 0.5965, 0.9302, 0.5001, 0.9979, 0.4886, 0.9982, 0.5823, 0.9326, 0.1148, 0.9343, 0.01569, 0.9981, 0.01772, 0.9991, 0.1118, 0.9302, 0.5001, 0.9418, 0.3869, 0.9985, 0.3945, 0.9979, 0.4886, 0.9364, 0.8703, 0.9419, 0.7558, 0.9991, 0.7725, 0.9997, 0.8669, 0.7552, 0.8651, 0.7553, 0.7715, 0.8157, 0.7694, 0.8172, 0.865, 0.8172, 0.865, 0.8157, 0.7694, 0.8787, 0.7734, 0.8772, 0.8821, 0.8772, 0.8821, 0.8787, 0.7734, 0.9419, 0.7558, 0.9364, 0.8703, 0.7565, 0.49, 0.7564, 0.3961, 0.819, 0.395, 0.8208, 0.4877, 0.8208, 0.4877, 0.819, 0.395, 0.8867, 0.398, 0.8787, 0.4624, 0.8787, 0.4624, 0.8867, 0.398, 0.9418, 0.3869, 0.9302, 0.5001, 0.7566, 0.1111, 0.7565, 0.0178, 0.8167, 0.01883, 0.8182, 0.1111, 0.8182, 0.1111, 0.8167, 0.01883, 0.8728, 0.01392, 0.8717, 0.1146, 0.8717, 0.1146, 0.8728, 0.01392, 0.9343, 0.01569, 0.9326, 0.1148, 0.7563, 0.5841, 0.7565, 0.49, 0.8208, 0.4877, 0.8255, 0.5836, 0.8255, 0.5836, 0.8208, 0.4877, 0.8787, 0.4624, 0.8867, 0.5976, 0.8867, 0.5976, 0.8787, 0.4624, 0.9302, 0.5001, 0.9348, 0.5965, 0.7564, 0.3961, 0.7566, 0.3009, 0.829, 0.2898, 0.819, 0.395, 0.819, 0.395, 0.829, 0.2898, 0.8868, 0.2962, 0.8867, 0.398, 0.8867, 0.398, 0.8868, 0.2962, 0.928, 0.2911, 0.9418, 0.3869, 0.7565, 0.2053, 0.7566, 0.1111, 0.8182, 0.1111, 0.8211, 0.205, 0.8211, 0.205, 0.8182, 0.1111, 0.8717, 0.1146, 0.8798, 0.2077, 0.8798, 0.2077, 0.8717, 0.1146, 0.9326, 0.1148, 0.9401, 0.2123, 0.7553, 0.7715, 0.756, 0.678, 0.8183, 0.6815, 0.8157, 0.7694, 0.8157, 0.7694, 0.8183, 0.6815, 0.8765, 0.6787, 0.8787, 0.7734, 0.8787, 0.7734, 0.8765, 0.6787, 0.931, 0.6885, 0.9419, 0.7558, 0.756, 0.678, 0.7563, 0.5841, 0.8255, 0.5836, 0.8183, 0.6815, 0.8183, 0.6815, 0.8255, 0.5836, 0.8867, 0.5976, 0.8765, 0.6787, 0.8765, 0.6787, 0.8867, 0.5976, 0.9348, 0.5965, 0.931, 0.6885, 0.7566, 0.3009, 0.7565, 0.2053, 0.8211, 0.205, 0.829, 0.2898, 0.829, 0.2898, 0.8211, 0.205, 0.8798, 0.2077, 0.8868, 0.2962, 0.8868, 0.2962, 0.8798, 0.2077, 0.9401, 0.2123, 0.928, 0.2911, 0.04916, 0.2974, 0.05586, 0.3887, 0.0009206, 0.3919, 0.0003414, 0.298, 0.05804, 0.5808, 0.06582, 0.6697, 0.0007682, 0.6725, 0.0009507, 0.5792, 0.0541, 0.2239, 0.04916, 0.2974, 0.0003414, 0.298, 9.391e-05, 0.2039, 0.05586, 0.3887, 0.05738, 0.4668, 0.0008775, 0.4858, 0.0009206, 0.3919, 0.06534, 0.76, 0.06116, 0.8711, 0.0002823, 0.8591, 0.000626, 0.7657, 0.06582, 0.6697, 0.06534, 0.76, 0.000626, 0.7657, 0.0007682, 0.6725, 0.06224, 0.02904, 0.06493, 0.1171, 0.0005575, 0.1099, 0.0008768, 0.01663, 0.05738, 0.4668, 0.05804, 0.5808, 0.0009507, 0.5792, 0.0008775, 0.4858, 0.06493, 0.1171, 0.0541, 0.2239, 9.391e-05, 0.2039, 0.0005575, 0.1099, 0.2406, 0.1097, 0.2408, 0.2039, 0.1777, 0.1967, 0.1792, 0.1123, 0.1792, 0.1123, 0.1777, 0.1967, 0.1211, 0.2038, 0.1202, 0.1082, 0.1202, 0.1082, 0.1211, 0.2038, 0.0541, 0.2239, 0.06493, 0.1171, 0.241, 0.4861, 0.2413, 0.5793, 0.1662, 0.5871, 0.1775, 0.4855, 0.1775, 0.4855, 0.1662, 0.5871, 0.1102, 0.5841, 0.1282, 0.469, 0.1282, 0.469, 0.1102, 0.5841, 0.05804, 0.5808, 0.05738, 0.4668, 0.2405, 0.01604, 0.2406, 0.1097, 0.1792, 0.1123, 0.1734, 0.01123, 0.1734, 0.01123, 0.1792, 0.1123, 0.1202, 0.1082, 0.1182, 0.01108, 0.1182, 0.01108, 0.1202, 0.1082, 0.06493, 0.1171, 0.06224, 0.02904, 0.2411, 0.6722, 0.2405, 0.7653, 0.1776, 0.766, 0.1822, 0.6658, 0.1822, 0.6658, 0.1776, 0.766, 0.1104, 0.7666, 0.1201, 0.6743, 0.1201, 0.6743, 0.1104, 0.7666, 0.06534, 0.76, 0.06582, 0.6697, 0.2405, 0.7653, 0.2399, 0.8588, 0.1797, 0.858, 0.1776, 0.766, 0.1776, 0.766, 0.1797, 0.858, 0.1235, 0.8637, 0.1104, 0.7666, 0.1104, 0.7666, 0.1235, 0.8637, 0.06116, 0.8711, 0.06534, 0.76, 0.2409, 0.3921, 0.241, 0.4861, 0.1775, 0.4855, 0.1669, 0.3776, 0.1669, 0.3776, 0.1775, 0.4855, 0.1282, 0.469, 0.1274, 0.3932, 0.1274, 0.3932, 0.1282, 0.469, 0.05738, 0.4668, 0.05586, 0.3887, 0.2408, 0.2039, 0.2409, 0.298, 0.1843, 0.3059, 0.1777, 0.1967, 0.1777, 0.1967, 0.1843, 0.3059, 0.13, 0.3063, 0.1211, 0.2038, 0.1211, 0.2038, 0.13, 0.3063, 0.04916, 0.2974, 0.0541, 0.2239, 0.2413, 0.5793, 0.2411, 0.6722, 0.1822, 0.6658, 0.1662, 0.5871, 0.1662, 0.5871, 0.1822, 0.6658, 0.1201, 0.6743, 0.1102, 0.5841, 0.1102, 0.5841, 0.1201, 0.6743, 0.06582, 0.6697, 0.05804, 0.5808, 0.2409, 0.298, 0.2409, 0.3921, 0.1669, 0.3776, 0.1843, 0.3059, 0.1843, 0.3059, 0.1669, 0.3776, 0.1274, 0.3932, 0.13, 0.3063, 0.13, 0.3063, 0.1274, 0.3932, 0.05586, 0.3887, 0.04916, 0.2974, 0.4667, 0.1212, 0.5093, 0.1296, 0.5086, 0.03569, 0.465, 0.02719, 0.5455, 0.7931, 0.5095, 0.7992, 0.505, 0.8788, 0.5524, 0.8821, 0.5522, 0.202, 0.5119, 0.2076, 0.5124, 0.312, 0.5554, 0.3219, 0.5499, 0.4827, 0.5105, 0.507, 0.5105, 0.5943, 0.5504, 0.5873, 0.4558, 0.6728, 0.5049, 0.6784, 0.5105, 0.5943, 0.46, 0.59, 0.4615, 0.3847, 0.5112, 0.4083, 0.5124, 0.312, 0.4661, 0.2844, 0.46, 0.59, 0.5105, 0.5943, 0.5105, 0.507, 0.4602, 0.5152, 0.4602, 0.5152, 0.5105, 0.507, 0.5112, 0.4083, 0.4615, 0.3847, 0.4568, 0.8734, 0.505, 0.8788, 0.5095, 0.7992, 0.4642, 0.7777, 0.4642, 0.7777, 0.5095, 0.7992, 0.5049, 0.6784, 0.4558, 0.6728, 0.5554, 0.3219, 0.5124, 0.312, 0.5112, 0.4083, 0.55, 0.3984, 0.55, 0.3984, 0.5112, 0.4083, 0.5105, 0.507, 0.5499, 0.4827, 0.5599, 0.01701, 0.5086, 0.03569, 0.5093, 0.1296, 0.5477, 0.1367, 0.5477, 0.1367, 0.5093, 0.1296, 0.5119, 0.2076, 0.5522, 0.202, 0.5504, 0.5873, 0.5105, 0.5943, 0.5049, 0.6784, 0.5556, 0.7003, 0.5556, 0.7003, 0.5049, 0.6784, 0.5095, 0.7992, 0.5455, 0.7931, 0.4661, 0.2844, 0.5124, 0.312, 0.5119, 0.2076, 0.4688, 0.214, 0.4688, 0.214, 0.5119, 0.2076, 0.5093, 0.1296, 0.4667, 0.1212, 0.2408, 0.2039, 0.3011, 0.2037, 0.2962, 0.1256, 0.2406, 0.1097, 0.3011, 0.2037, 0.3511, 0.2009, 0.354, 0.0904, 0.2962, 0.1256, 0.3511, 0.2009, 0.4178, 0.2054, 0.4099, 0.1068, 0.354, 0.0904, 0.4178, 0.2054, 0.4688, 0.214, 0.4667, 0.1212, 0.4099, 0.1068, 0.2409, 0.298, 0.3025, 0.2955, 0.3011, 0.2037, 0.2408, 0.2039, 0.3025, 0.2955, 0.3542, 0.2881, 0.3511, 0.2009, 0.3011, 0.2037, 0.3542, 0.2881, 0.4134, 0.3035, 0.4178, 0.2054, 0.3511, 0.2009, 0.4134, 0.3035, 0.4661, 0.2844, 0.4688, 0.214, 0.4178, 0.2054, 0.756, 0.678, 0.6964, 0.6793, 0.6852, 0.7768, 0.7553, 0.7715, 0.6964, 0.6793, 0.646, 0.6849, 0.6373, 0.7987, 0.6852, 0.7768, 0.646, 0.6849, 0.5893, 0.6552, 0.5899, 0.7682, 0.6373, 0.7987, 0.5893, 0.6552, 0.5556, 0.7003, 0.5455, 0.7931, 0.5899, 0.7682, 0.7563, 0.5841, 0.7021, 0.5745, 0.6964, 0.6793, 0.756, 0.678, 0.7021, 0.5745, 0.6378, 0.5926, 0.646, 0.6849, 0.6964, 0.6793, 0.6378, 0.5926, 0.5897, 0.5684, 0.5893, 0.6552, 0.646, 0.6849, 0.5897, 0.5684, 0.5504, 0.5873, 0.5556, 0.7003, 0.5893, 0.6552, 0.7566, 0.1111, 0.6992, 0.1118, 0.7011, 0.2109, 0.7565, 0.2053, 0.6992, 0.1118, 0.6438, 0.1082, 0.6429, 0.2024, 0.7011, 0.2109, 0.6438, 0.1082, 0.5912, 0.09968, 0.586, 0.2033, 0.6429, 0.2024, 0.5912, 0.09968, 0.5477, 0.1367, 0.5522, 0.202, 0.586, 0.2033, 0.7565, 0.0178, 0.6961, 0.002585, 0.6992, 0.1118, 0.7566, 0.1111, 0.6961, 0.002585, 0.6456, 0.02409, 0.6438, 0.1082, 0.6992, 0.1118, 0.6456, 0.02409, 0.5904, 0.008553, 0.5912, 0.09968, 0.6438, 0.1082, 0.5904, 0.008553, 0.5599, 0.01701, 0.5477, 0.1367, 0.5912, 0.09968, 0.7564, 0.3961, 0.707, 0.4033, 0.6908, 0.4988, 0.7565, 0.49, 0.707, 0.4033, 0.6421, 0.3757, 0.6385, 0.4926, 0.6908, 0.4988, 0.6421, 0.3757, 0.598, 0.383, 0.5922, 0.4761, 0.6385, 0.4926, 0.598, 0.383, 0.55, 0.3984, 0.5499, 0.4827, 0.5922, 0.4761, 0.7566, 0.3009, 0.699, 0.3048, 0.707, 0.4033, 0.7564, 0.3961, 0.699, 0.3048, 0.6461, 0.2873, 0.6421, 0.3757, 0.707, 0.4033, 0.6461, 0.2873, 0.5941, 0.2964, 0.598, 0.383, 0.6421, 0.3757, 0.5941, 0.2964, 0.5554, 0.3219, 0.55, 0.3984, 0.598, 0.383, 0.2405, 0.7653, 0.2997, 0.7701, 0.308, 0.6763, 0.2411, 0.6722, 0.2997, 0.7701, 0.3523, 0.7681, 0.3582, 0.6856, 0.308, 0.6763, 0.3523, 0.7681, 0.3985, 0.7632, 0.4193, 0.6627, 0.3582, 0.6856, 0.3985, 0.7632, 0.4642, 0.7777, 0.4558, 0.6728, 0.4193, 0.6627, 0.2399, 0.8588, 0.2993, 0.8615, 0.2997, 0.7701, 0.2405, 0.7653, 0.2993, 0.8615, 0.3546, 0.8638, 0.3523, 0.7681, 0.2997, 0.7701, 0.3546, 0.8638, 0.4171, 0.8669, 0.3985, 0.7632, 0.3523, 0.7681, 0.4171, 0.8669, 0.4568, 0.8734, 0.4642, 0.7777, 0.3985, 0.7632, 0.241, 0.4861, 0.2993, 0.4864, 0.304, 0.3901, 0.2409, 0.3921, 0.2993, 0.4864, 0.3502, 0.488, 0.3561, 0.4052, 0.304, 0.3901, 0.3502, 0.488, 0.4082, 0.4846, 0.4107, 0.3815, 0.3561, 0.4052, 0.4082, 0.4846, 0.4602, 0.5152, 0.4615, 0.3847, 0.4107, 0.3815, 0.2413, 0.5793, 0.3073, 0.5998, 0.2993, 0.4864, 0.241, 0.4861, 0.3073, 0.5998, 0.3586, 0.5962, 0.3502, 0.488, 0.2993, 0.4864, 0.3586, 0.5962, 0.4117, 0.5701, 0.4082, 0.4846, 0.3502, 0.488, 0.4117, 0.5701, 0.46, 0.59, 0.4602, 0.5152, 0.4082, 0.4846, 0.2409, 0.3921, 0.304, 0.3901, 0.3025, 0.2955, 0.2409, 0.298, 0.304, 0.3901, 0.3561, 0.4052, 0.3542, 0.2881, 0.3025, 0.2955, 0.3561, 0.4052, 0.4107, 0.3815, 0.4134, 0.3035, 0.3542, 0.2881, 0.4107, 0.3815, 0.4615, 0.3847, 0.4661, 0.2844, 0.4134, 0.3035, 0.2411, 0.6722, 0.308, 0.6763, 0.3073, 0.5998, 0.2413, 0.5793, 0.308, 0.6763, 0.3582, 0.6856, 0.3586, 0.5962, 0.3073, 0.5998, 0.3582, 0.6856, 0.4193, 0.6627, 0.4117, 0.5701, 0.3586, 0.5962, 0.4193, 0.6627, 0.4558, 0.6728, 0.46, 0.59, 0.4117, 0.5701, 0.7565, 0.49, 0.6908, 0.4988, 0.7021, 0.5745, 0.7563, 0.5841, 0.6908, 0.4988, 0.6385, 0.4926, 0.6378, 0.5926, 0.7021, 0.5745, 0.6385, 0.4926, 0.5922, 0.4761, 0.5897, 0.5684, 0.6378, 0.5926, 0.5922, 0.4761, 0.5499, 0.4827, 0.5504, 0.5873, 0.5897, 0.5684, 0.7565, 0.2053, 0.7011, 0.2109, 0.699, 0.3048, 0.7566, 0.3009, 0.7011, 0.2109, 0.6429, 0.2024, 0.6461, 0.2873, 0.699, 0.3048, 0.6429, 0.2024, 0.586, 0.2033, 0.5941, 0.2964, 0.6461, 0.2873, 0.586, 0.2033, 0.5522, 0.202, 0.5554, 0.3219, 0.5941, 0.2964, 0.7553, 0.7715, 0.6852, 0.7768, 0.6934, 0.8769, 0.7552, 0.8651, 0.6852, 0.7768, 0.6373, 0.7987, 0.6426, 0.8737, 0.6934, 0.8769, 0.6373, 0.7987, 0.5899, 0.7682, 0.592, 0.8705, 0.6426, 0.8737, 0.5899, 0.7682, 0.5455, 0.7931, 0.5524, 0.8821, 0.592, 0.8705, 0.2406, 0.1097, 0.2962, 0.1256, 0.2947, 9.391e-05, 0.2405, 0.01604, 0.2962, 0.1256, 0.354, 0.0904, 0.3494, 0.009639, 0.2947, 9.391e-05, 0.354, 0.0904, 0.4099, 0.1068, 0.4135, 0.01475, 0.3494, 0.009639, 0.4099, 0.1068, 0.4667, 0.1212, 0.465, 0.02719, 0.4135, 0.01475, 0.928, 0.2911, 0.9995, 0.3006, 0.9999, 0.2061, 0.9401, 0.2123, 0.931, 0.6885, 0.9982, 0.6775, 0.9982, 0.5823, 0.9348, 0.5965, 0.9419, 0.7558, 0.9991, 0.7725, 0.9982, 0.6775, 0.931, 0.6885, 0.9401, 0.2123, 0.9999, 0.2061, 0.9991, 0.1118, 0.9326, 0.1148, 0.9418, 0.3869, 0.9985, 0.3945, 0.9995, 0.3006, 0.928, 0.2911, 0.9348, 0.5965, 0.9982, 0.5823, 0.9979, 0.4886, 0.9302, 0.5001, 0.9326, 0.1148, 0.9991, 0.1118, 0.9981, 0.01772, 0.9343, 0.01569, 0.9302, 0.5001, 0.9979, 0.4886, 0.9985, 0.3945, 0.9418, 0.3869, 0.9364, 0.8703, 0.9997, 0.8669, 0.9991, 0.7725, 0.9419, 0.7558, 0.7552, 0.8651, 0.8172, 0.865, 0.8157, 0.7694, 0.7553, 0.7715, 0.8172, 0.865, 0.8772, 0.8821, 0.8787, 0.7734, 0.8157, 0.7694, 0.8772, 0.8821, 0.9364, 0.8703, 0.9419, 0.7558, 0.8787, 0.7734, 0.7565, 0.49, 0.8208, 0.4877, 0.819, 0.395, 0.7564, 0.3961, 0.8208, 0.4877, 0.8787, 0.4624, 0.8867, 0.398, 0.819, 0.395, 0.8787, 0.4624, 0.9302, 0.5001, 0.9418, 0.3869, 0.8867, 0.398, 0.7566, 0.1111, 0.8182, 0.1111, 0.8167, 0.01883, 0.7565, 0.0178, 0.8182, 0.1111, 0.8717, 0.1146, 0.8728, 0.01392, 0.8167, 0.01883, 0.8717, 0.1146, 0.9326, 0.1148, 0.9343, 0.01569, 0.8728, 0.01392, 0.7563, 0.5841, 0.8255, 0.5836, 0.8208, 0.4877, 0.7565, 0.49, 0.8255, 0.5836, 0.8867, 0.5976, 0.8787, 0.4624, 0.8208, 0.4877, 0.8867, 0.5976, 0.9348, 0.5965, 0.9302, 0.5001, 0.8787, 0.4624, 0.7564, 0.3961, 0.819, 0.395, 0.829, 0.2898, 0.7566, 0.3009, 0.819, 0.395, 0.8867, 0.398, 0.8868, 0.2962, 0.829, 0.2898, 0.8867, 0.398, 0.9418, 0.3869, 0.928, 0.2911, 0.8868, 0.2962, 0.7565, 0.2053, 0.8211, 0.205, 0.8182, 0.1111, 0.7566, 0.1111, 0.8211, 0.205, 0.8798, 0.2077, 0.8717, 0.1146, 0.8182, 0.1111, 0.8798, 0.2077, 0.9401, 0.2123, 0.9326, 0.1148, 0.8717, 0.1146, 0.7553, 0.7715, 0.8157, 0.7694, 0.8183, 0.6815, 0.756, 0.678, 0.8157, 0.7694, 0.8787, 0.7734, 0.8765, 0.6787, 0.8183, 0.6815, 0.8787, 0.7734, 0.9419, 0.7558, 0.931, 0.6885, 0.8765, 0.6787, 0.756, 0.678, 0.8183, 0.6815, 0.8255, 0.5836, 0.7563, 0.5841, 0.8183, 0.6815, 0.8765, 0.6787, 0.8867, 0.5976, 0.8255, 0.5836, 0.8765, 0.6787, 0.931, 0.6885, 0.9348, 0.5965, 0.8867, 0.5976, 0.7566, 0.3009, 0.829, 0.2898, 0.8211, 0.205, 0.7565, 0.2053, 0.829, 0.2898, 0.8868, 0.2962, 0.8798, 0.2077, 0.8211, 0.205, 0.8868, 0.2962, 0.928, 0.2911, 0.9401, 0.2123, 0.8798, 0.2077, 0.04916, 0.2974, 0.0003414, 0.298, 0.0009206, 0.3919, 0.05586, 0.3887, 0.05804, 0.5808, 0.0009507, 0.5792, 0.0007682, 0.6725, 0.06582, 0.6697, 0.0541, 0.2239, 9.391e-05, 0.2039, 0.0003414, 0.298, 0.04916, 0.2974, 0.05586, 0.3887, 0.0009206, 0.3919, 0.0008775, 0.4858, 0.05738, 0.4668, 0.06534, 0.76, 0.000626, 0.7657, 0.0002823, 0.8591, 0.06116, 0.8711, 0.06582, 0.6697, 0.0007682, 0.6725, 0.000626, 0.7657, 0.06534, 0.76, 0.06224, 0.02904, 0.0008768, 0.01663, 0.0005575, 0.1099, 0.06493, 0.1171, 0.05738, 0.4668, 0.0008775, 0.4858, 0.0009507, 0.5792, 0.05804, 0.5808, 0.06493, 0.1171, 0.0005575, 0.1099, 9.391e-05, 0.2039, 0.0541, 0.2239, 0.2406, 0.1097, 0.1792, 0.1123, 0.1777, 0.1967, 0.2408, 0.2039, 0.1792, 0.1123, 0.1202, 0.1082, 0.1211, 0.2038, 0.1777, 0.1967, 0.1202, 0.1082, 0.06493, 0.1171, 0.0541, 0.2239, 0.1211, 0.2038, 0.241, 0.4861, 0.1775, 0.4855, 0.1662, 0.5871, 0.2413, 0.5793, 0.1775, 0.4855, 0.1282, 0.469, 0.1102, 0.5841, 0.1662, 0.5871, 0.1282, 0.469, 0.05738, 0.4668, 0.05804, 0.5808, 0.1102, 0.5841, 0.2405, 0.01604, 0.1734, 0.01123, 0.1792, 0.1123, 0.2406, 0.1097, 0.1734, 0.01123, 0.1182, 0.01108, 0.1202, 0.1082, 0.1792, 0.1123, 0.1182, 0.01108, 0.06224, 0.02904, 0.06493, 0.1171, 0.1202, 0.1082, 0.2411, 0.6722, 0.1822, 0.6658, 0.1776, 0.766, 0.2405, 0.7653, 0.1822, 0.6658, 0.1201, 0.6743, 0.1104, 0.7666, 0.1776, 0.766, 0.1201, 0.6743, 0.06582, 0.6697, 0.06534, 0.76, 0.1104, 0.7666, 0.2405, 0.7653, 0.1776, 0.766, 0.1797, 0.858, 0.2399, 0.8588, 0.1776, 0.766, 0.1104, 0.7666, 0.1235, 0.8637, 0.1797, 0.858, 0.1104, 0.7666, 0.06534, 0.76, 0.06116, 0.8711, 0.1235, 0.8637, 0.2409, 0.3921, 0.1669, 0.3776, 0.1775, 0.4855, 0.241, 0.4861, 0.1669, 0.3776, 0.1274, 0.3932, 0.1282, 0.469, 0.1775, 0.4855, 0.1274, 0.3932, 0.05586, 0.3887, 0.05738, 0.4668, 0.1282, 0.469, 0.2408, 0.2039, 0.1777, 0.1967, 0.1843, 0.3059, 0.2409, 0.298, 0.1777, 0.1967, 0.1211, 0.2038, 0.13, 0.3063, 0.1843, 0.3059, 0.1211, 0.2038, 0.0541, 0.2239, 0.04916, 0.2974, 0.13, 0.3063, 0.2413, 0.5793, 0.1662, 0.5871, 0.1822, 0.6658, 0.2411, 0.6722, 0.1662, 0.5871, 0.1102, 0.5841, 0.1201, 0.6743, 0.1822, 0.6658, 0.1102, 0.5841, 0.05804, 0.5808, 0.06582, 0.6697, 0.1201, 0.6743, 0.2409, 0.298, 0.1843, 0.3059, 0.1669, 0.3776, 0.2409, 0.3921, 0.1843, 0.3059, 0.13, 0.3063, 0.1274, 0.3932, 0.1669, 0.3776, 0.13, 0.3063, 0.04916, 0.2974, 0.05586, 0.3887, 0.1274, 0.3932, 0.2993, 0.8615, 0.2993, 0.8615, 0.2399, 0.8588, 0.2399, 0.8588, 0.0008775, 0.4858, 0.0008775, 0.4858, 0.0009206, 0.3919, 0.0009206, 0.3919, 0.9982, 0.6775, 0.9982, 0.6775, 0.9991, 0.7725, 0.9991, 0.7725, 0.3546, 0.8638, 0.3546, 0.8638, 0.2993, 0.8615, 0.2993, 0.8615, 0.9979, 0.4886, 0.9979, 0.4886, 0.9982, 0.5823, 0.9982, 0.5823, 0.4171, 0.8669, 0.4171, 0.8669, 0.3546, 0.8638, 0.3546, 0.8638, 0.9985, 0.3945, 0.9985, 0.3945, 0.9979, 0.4886, 0.9979, 0.4886, 0.4568, 0.8734, 0.4568, 0.8734, 0.4171, 0.8669, 0.4171, 0.8669, 0.2399, 0.8588, 0.2399, 0.8588, 0.1797, 0.858, 0.1797, 0.858, 0.5524, 0.8821, 0.5524, 0.8821, 0.505, 0.8788, 0.505, 0.8788, 0.1797, 0.858, 0.1797, 0.858, 0.1235, 0.8637, 0.1235, 0.8637, 0.592, 0.8705, 0.592, 0.8705, 0.5524, 0.8821, 0.5524, 0.8821, 0.1235, 0.8637, 0.1235, 0.8637, 0.06116, 0.8711, 0.06116, 0.8711, 0.505, 0.8788, 0.505, 0.8788, 0.4568, 0.8734, 0.4568, 0.8734, 0.6426, 0.8737, 0.6426, 0.8737, 0.592, 0.8705, 0.592, 0.8705, 0.7552, 0.8651, 0.7552, 0.8651, 0.6934, 0.8769, 0.6934, 0.8769, 0.6934, 0.8769, 0.6934, 0.8769, 0.6426, 0.8737, 0.6426, 0.8737, 0.06116, 0.8711, 0.06116, 0.8711, 0.0002823, 0.8591, 0.0002823, 0.8591, 0.6961, 0.002585, 0.6961, 0.002585, 0.7565, 0.0178, 0.7565, 0.0178, 0.6456, 0.02409, 0.6456, 0.02409, 0.6961, 0.002585, 0.6961, 0.002585, 0.5086, 0.03569, 0.5086, 0.03569, 0.5599, 0.01701, 0.5599, 0.01701, 0.5904, 0.008553, 0.5904, 0.008553, 0.6456, 0.02409, 0.6456, 0.02409, 0.1734, 0.01123, 0.1734, 0.01123, 0.2405, 0.01604, 0.2405, 0.01604, 0.2405, 0.01604, 0.2405, 0.01604, 0.2947, 9.391e-05, 0.2947, 9.391e-05, 0.5599, 0.01701, 0.5599, 0.01701, 0.5904, 0.008553, 0.5904, 0.008553, 0.7565, 0.0178, 0.7565, 0.0178, 0.8167, 0.01883, 0.8167, 0.01883, 0.9343, 0.01569, 0.9343, 0.01569, 0.9981, 0.01772, 0.9981, 0.01772, 0.0008768, 0.01663, 0.0008768, 0.01663, 0.06224, 0.02904, 0.06224, 0.02904, 0.465, 0.02719, 0.465, 0.02719, 0.5086, 0.03569, 0.5086, 0.03569, 0.8167, 0.01883, 0.8167, 0.01883, 0.8728, 0.01392, 0.8728, 0.01392, 0.8172, 0.865, 0.8172, 0.865, 0.7552, 0.8651, 0.7552, 0.8651, 0.06224, 0.02904, 0.06224, 0.02904, 0.1182, 0.01108, 0.1182, 0.01108, 0.4135, 0.01475, 0.4135, 0.01475, 0.465, 0.02719, 0.465, 0.02719, 0.8728, 0.01392, 0.8728, 0.01392, 0.9343, 0.01569, 0.9343, 0.01569, 0.1182, 0.01108, 0.1182, 0.01108, 0.1734, 0.01123, 0.1734, 0.01123, 0.3494, 0.009639, 0.3494, 0.009639, 0.4135, 0.01475, 0.4135, 0.01475, 0.9997, 0.8669, 0.9997, 0.8669, 0.9364, 0.8703, 0.9364, 0.8703, 0.2947, 9.391e-05, 0.2947, 9.391e-05, 0.3494, 0.009639, 0.3494, 0.009639, 0.9364, 0.8703, 0.9364, 0.8703, 0.8772, 0.8821, 0.8772, 0.8821, 0.8772, 0.8821, 0.8772, 0.8821, 0.8172, 0.865, 0.8172, 0.865, 0.0002823, 0.8591, 0.0002823, 0.8591, 0.000626, 0.7657, 0.000626, 0.7657, 0.0003414, 0.298, 0.0003414, 0.298, 9.391e-05, 0.2039, 9.391e-05, 0.2039, 0.0009507, 0.5792, 0.0009507, 0.5792, 0.0008775, 0.4858, 0.0008775, 0.4858, 0.9981, 0.01772, 0.9981, 0.01772, 0.9991, 0.1118, 0.9991, 0.1118, 0.0007682, 0.6725, 0.0007682, 0.6725, 0.0009507, 0.5792, 0.0009507, 0.5792, 0.9982, 0.5823, 0.9982, 0.5823, 0.9982, 0.6775, 0.9982, 0.6775, 0.000626, 0.7657, 0.000626, 0.7657, 0.0007682, 0.6725, 0.0007682, 0.6725, 0.9995, 0.3006, 0.9995, 0.3006, 0.9985, 0.3945, 0.9985, 0.3945, 0.0005575, 0.1099, 0.0005575, 0.1099, 0.0008768, 0.01663, 0.0008768, 0.01663, 0.9999, 0.2061, 0.9999, 0.2061, 0.9995, 0.3006, 0.9995, 0.3006, 9.391e-05, 0.2039, 9.391e-05, 0.2039, 0.0005575, 0.1099, 0.0005575, 0.1099, 0.9991, 0.1118, 0.9991, 0.1118, 0.9999, 0.2061, 0.9999, 0.2061, 0.0009206, 0.3919, 0.0009206, 0.3919, 0.0003414, 0.298, 0.0003414, 0.298, 0.9991, 0.7725, 0.9991, 0.7725, 0.9997, 0.8669, 0.9997, 0.8669])
me_cube.materials.append(mat_material)
me_cube.use_remesh_preserve_volume = False
me_cube.use_remesh_preserve_attributes = False
me_cube.use_mirror_vertex_groups = False
me_cube.update()

# ---- objects
ob_cube = bpy.data.objects.new('Cube', me_cube)
ob_lamp = bpy.data.objects.new('Lamp', light_lamp)
ob_camera = bpy.data.objects.new('Camera', cam_camera)

# ---- transforms, parenting, visibility, modifiers, constraints
ob_cube.location = (0.0, 0.0, 0.0)
ob_cube.lock_rotations_4d = False
ob_cube.empty_display_type = 'ARROWS'
ob_cube.lineart.crease_threshold = 0.0
ob_lamp.location = (4.076, 4.514, 5.904)
ob_lamp.rotation_euler = (0.6503, 0.05522, 1.866)
ob_lamp.lock_rotations_4d = False
ob_lamp.empty_display_type = 'ARROWS'
ob_lamp.color = (0.0, 0.0, 0.0, 0.0)
ob_lamp.lineart.crease_threshold = 0.0
ob_camera.location = (7.481, -6.508, 5.344)
ob_camera.rotation_euler = (1.109, 0.01082, 0.8149)
ob_camera.lock_rotations_4d = False
ob_camera.empty_display_type = 'ARROWS'
ob_camera.color = (0.0, 0.0, 0.0, 0.0)
ob_camera.display_type = 'WIRE'
ob_camera.lineart.crease_threshold = 0.0

# ---- collection membership
col_collection_1.objects.link(ob_cube)
col_collection_1.objects.link(ob_lamp)
col_collection_1.objects.link(ob_camera)

# ---- scene / render settings (as saved in the file)
scene.camera = ob_camera
scene.frame_start = 1; scene.frame_end = 250; scene.frame_set(1)
scene.render.engine = 'BLENDER_EEVEE_NEXT'
scene.render.resolution_percentage = 50
scene.render.dither_intensity = 0.0
scene.cycles.use_denoising = False
scene.cycles.samples = 128
scene.cycles.sampling_pattern = 'TABULATED_SOBOL'
scene.cycles.light_sampling_threshold = 0.0
scene.cycles.use_adaptive_sampling = False
scene.cycles.use_light_tree = False
scene.cycles.blur_glossy = 0.0
scene.cycles.sample_clamp_indirect = 0.0
scene.view_settings.view_transform = 'Standard'
bpy.context.view_layer.update()
